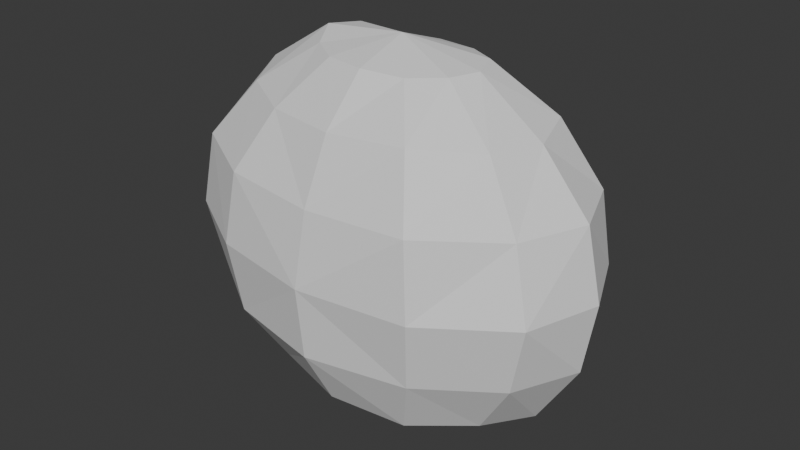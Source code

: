 # Source: rock.blend  (saved by Blender 5.2.44; exported with 4.5.12 LTS)
import bpy
from mathutils import Matrix  # noqa: F401  (used for matrix-valued properties, if any)

bpy.ops.wm.read_factory_settings(use_empty=True)
scene = bpy.context.scene
scene.name = 'Scene'

# ---- collections
col_collection = bpy.data.collections.new('Collection'); scene.collection.children.link(col_collection)

# ---- world
world_world = bpy.data.worlds.new('World'); scene.world = world_world
world_world.use_nodes = True; world_world.node_tree.nodes.clear()
_N = world_world.node_tree.nodes; _L = world_world.node_tree.links
n0 = _N.new('ShaderNodeOutputWorld'); n0.name = 'World Output'; n0.location = (200, 100)
n1 = _N.new('ShaderNodeBackground'); n1.name = 'Background'; n1.location = (-200, 100)
n1.inputs[0].default_value = (0.05088, 0.05088, 0.05088, 1.0)
_L.new(n1.outputs[0], n0.inputs[0])
n0.is_active_output = True
world_world.color = (0.05088, 0.05088, 0.05088)
world_world.sun_shadow_jitter_overblur = 0.0

# ---- meshes
me_sphere = bpy.data.meshes.new('Sphere')
me_sphere.from_pydata([(-4.243e-10, 2.314e-10, 1.331), (2.782e-09, 0.6728, 0.893), (-1.683e-10, 1.017, 0.0), (2.027e-10, -1.431e-10, -1.281), (0.2878, 0.3334, 1.205), (0.5183, 0.5823, 0.8927), (0.7131, 0.8497, 0.5158), (0.7525, 0.872, 0.0), (0.6824, 0.7742, -0.4879), (0.5175, 0.5801, -0.8908), (0.2923, 0.3456, -1.23), (0.5047, 0.1981, 1.224), (0.9173, 0.3525, 0.9176), (1.187, 0.4515, 0.4907), (1.26, 0.4691, -2.61e-10), (1.193, 0.4565, -0.494), (0.9379, 0.3697, -0.9436), (0.5078, 0.2009, -1.233), (0.579, -1.534e-08, 1.213), (1.029, -2.215e-08, 0.8855), (1.364, -2.686e-08, 0.4878), (1.471, 6.393e-10, -1.598e-10), (1.387, -2.99e-08, -0.4978), (1.097, -3.864e-08, -0.9582), (0.5749, -1.497e-08, -1.203), (0.5004, -0.1943, 1.211), (0.9065, -0.3435, 0.904), (1.173, -0.4399, 0.4832), (1.308, -0.507, 0.0), (1.189, -0.453, -0.4917), (0.9167, -0.352, -0.917), (0.4927, -0.1874, -1.188), (0.286, -0.3288, 1.196), (0.5352, -0.6247, 0.9301), (0.7145, -0.853, 0.5171), (0.7598, -0.8899, 0.0), (0.6914, -0.7965, -0.4961), (0.538, -0.6317, -0.9363), (0.28, -0.3127, -1.163), (-2.784e-10, -0.3859, 1.207), (-8.692e-08, -0.6836, 0.9013), (3.109e-10, -0.884, 0.4848), (0.0, -0.99, 0.0), (-1.4e-10, -0.9373, -0.5018), (-8.961e-08, -0.709, -0.9207), (1.433e-09, -0.3662, -1.171), (-0.2874, -0.3324, 1.203), (-0.5185, -0.5826, 0.893), (-0.6904, -0.794, 0.4952), (-0.7451, -0.854, 0.0), (-0.6899, -0.7927, -0.4948), (-0.5158, -0.5757, -0.887), (-0.2932, -0.3478, -1.234), (-0.5005, -0.1944, 1.211), (-0.9163, -0.3516, 0.9164), (-1.23, -0.4862, 0.5132), (-1.32, -0.5167, 0.0), (-1.2, -0.4618, -0.4974), (-0.9083, -0.345, -0.9064), (-0.5075, -0.2005, -1.232), (-0.602, -1.196e-08, 1.27), (-1.097, 1.219e-07, 0.9579), (-1.414, -3.247e-08, 0.5101), (-1.531, -6.781e-10, 0.0), (-1.359, -2.708e-08, -0.4854), (-1.05, 1.184e-07, -0.9075), (-0.59, -1.323e-08, -1.24), (-0.5146, 0.2068, 1.253), (-0.9433, 0.3742, 0.9503), (-1.223, 0.4806, 0.5096), (-1.26, 0.4686, 0.0), (-1.155, 0.4258, -0.474), (-0.9149, 0.3505, -0.9147), (-0.5066, 0.1998, -1.229), (-0.2825, 0.3195, 1.177), (-0.5353, 0.6248, 0.9302), (-0.7006, 0.819, 0.5045), (-0.7438, 0.8509, 0.0), (-0.6847, 0.7798, -0.49), (-0.5387, 0.6333, -0.9377), (-0.2845, 0.3246, -1.187), (-2.199e-08, 0.3797, 1.196), (-4.371e-08, 0.8984, 0.4894), (-4.446e-08, 0.9183, -0.4957), (1.787e-07, 0.6891, -0.9055), (-2.156e-08, 0.3733, -1.184)], [], [(83, 9, 84), (2, 6, 7), (1, 4, 5), (84, 10, 85), (2, 8, 83), (82, 5, 6), (81, 0, 4), (3, 85, 10), (9, 17, 10), (7, 15, 8), (6, 12, 13), (4, 0, 11), (3, 10, 17), (8, 16, 9), (7, 13, 14), (5, 11, 12), (13, 19, 20), (11, 0, 18), (3, 17, 24), (15, 23, 16), (14, 20, 21), (12, 18, 19), (16, 24, 17), (14, 22, 15), (3, 24, 31), (23, 29, 30), (20, 28, 21), (18, 26, 19), (24, 30, 31), (22, 28, 29), (19, 27, 20), (18, 0, 25), (25, 33, 26), (31, 37, 38), (29, 35, 36), (26, 34, 27), (25, 0, 32), (3, 31, 38), (30, 36, 37), (27, 35, 28), (38, 44, 45), (36, 42, 43), (33, 41, 34), (32, 0, 39), (3, 38, 45), (37, 43, 44), (34, 42, 35), (32, 40, 33), (39, 0, 46), (3, 45, 52), (43, 51, 44), (42, 48, 49), (40, 46, 47), (44, 52, 45), (42, 50, 43), (41, 47, 48), (50, 58, 51), (49, 55, 56), (47, 53, 54), (51, 59, 52), (49, 57, 50), (48, 54, 55), (46, 0, 53), (3, 52, 59), (58, 66, 59), (56, 64, 57), (55, 61, 62), (53, 0, 60), (3, 59, 66), (57, 65, 58), (56, 62, 63), (54, 60, 61), (64, 70, 71), (61, 69, 62), (60, 0, 67), (3, 66, 73), (65, 71, 72), (62, 70, 63), (60, 68, 61), (66, 72, 73), (3, 73, 80), (72, 78, 79), (69, 77, 70), (67, 75, 68), (73, 79, 80), (71, 77, 78), (68, 76, 69), (67, 0, 74), (76, 2, 77), (74, 1, 75), (80, 84, 85), (78, 2, 83), (75, 82, 76), (74, 0, 81), (3, 80, 85), (79, 83, 84), (83, 8, 9), (2, 82, 6), (1, 81, 4), (84, 9, 10), (2, 7, 8), (82, 1, 5), (9, 16, 17), (7, 14, 15), (6, 5, 12), (8, 15, 16), (7, 6, 13), (5, 4, 11), (13, 12, 19), (15, 22, 23), (14, 13, 20), (12, 11, 18), (16, 23, 24), (14, 21, 22), (23, 22, 29), (20, 27, 28), (18, 25, 26), (24, 23, 30), (22, 21, 28), (19, 26, 27), (25, 32, 33), (31, 30, 37), (29, 28, 35), (26, 33, 34), (30, 29, 36), (27, 34, 35), (38, 37, 44), (36, 35, 42), (33, 40, 41), (37, 36, 43), (34, 41, 42), (32, 39, 40), (43, 50, 51), (42, 41, 48), (40, 39, 46), (44, 51, 52), (42, 49, 50), (41, 40, 47), (50, 57, 58), (49, 48, 55), (47, 46, 53), (51, 58, 59), (49, 56, 57), (48, 47, 54), (58, 65, 66), (56, 63, 64), (55, 54, 61), (57, 64, 65), (56, 55, 62), (54, 53, 60), (64, 63, 70), (61, 68, 69), (65, 64, 71), (62, 69, 70), (60, 67, 68), (66, 65, 72), (72, 71, 78), (69, 76, 77), (67, 74, 75), (73, 72, 79), (71, 70, 77), (68, 75, 76), (76, 82, 2), (74, 81, 1), (80, 79, 84), (78, 77, 2), (75, 1, 82), (79, 78, 83)])
_uv = me_sphere.uv_layers.new(name='UVMap')
_uv.uv.foreach_set('vector', [0.3076, 0.2237, 0.3666, 0.1319, 0.3698, 0.2207, 0.2275, 0.2245, 0.14, 0.1011, 0.2268, 0.09569, 0.06953, 0.2176, 0.009699, 0.1633, 0.06929, 0.129, 0.5647, 0.6636, 0.4989, 0.728, 0.5026, 0.6796, 0.2275, 0.2245, 0.3052, 0.1067, 0.3076, 0.2237, 0.1428, 0.2218, 0.06929, 0.129, 0.14, 0.1011, 0.05229, 0.5246, 0.1119, 0.524, 0.04792, 0.5668, 0.4376, 0.6837, 0.5026, 0.6796, 0.4989, 0.728, 0.5519, 0.7428, 0.4769, 0.761, 0.4989, 0.728, 0.2268, 0.09569, 0.2999, 0.01571, 0.3052, 0.1067, 0.14, 0.1011, 0.06068, 0.05827, 0.1356, 0.01514, 0.04792, 0.5668, 0.1119, 0.524, 0.0608, 0.6004, 0.4376, 0.6837, 0.4989, 0.728, 0.4769, 0.761, 0.3052, 0.1067, 0.3716, 0.05799, 0.3666, 0.1319, 0.2268, 0.09569, 0.1356, 0.01514, 0.2182, 0.003927, 0.06929, 0.129, 0.003927, 0.1247, 0.06068, 0.05827, 0.003927, 0.7526, 0.07734, 0.7097, 0.07033, 0.791, 0.0608, 0.6004, 0.1119, 0.524, 0.09022, 0.6175, 0.4376, 0.6837, 0.4769, 0.761, 0.4455, 0.7684, 0.7591, 0.1776, 0.8374, 0.2514, 0.7902, 0.2579, 0.7518, 0.09386, 0.8171, 0.003927, 0.8111, 0.08235, 0.02392, 0.6811, 0.09022, 0.6175, 0.07734, 0.7097, 0.519, 0.8106, 0.4455, 0.7684, 0.4769, 0.761, 0.7518, 0.09386, 0.8176, 0.1674, 0.7591, 0.1776, 0.4376, 0.6837, 0.4455, 0.7684, 0.4145, 0.7535, 0.8374, 0.2514, 0.9011, 0.1656, 0.9039, 0.2446, 0.8171, 0.003927, 0.9007, 0.07998, 0.8111, 0.08235, 0.09022, 0.6175, 0.138, 0.6999, 0.07734, 0.7097, 0.872, 0.3056, 0.9039, 0.2446, 0.9065, 0.3028, 0.8176, 0.1674, 0.9007, 0.07998, 0.9011, 0.1656, 0.07734, 0.7097, 0.1499, 0.7759, 0.07033, 0.791, 0.09022, 0.6175, 0.1119, 0.524, 0.1251, 0.6117, 0.1251, 0.6117, 0.1986, 0.6519, 0.138, 0.6999, 0.9065, 0.3028, 0.9722, 0.254, 0.9398, 0.3025, 0.9011, 0.1656, 0.9961, 0.08912, 0.987, 0.1746, 0.138, 0.6999, 0.2354, 0.7182, 0.1499, 0.7759, 0.1251, 0.6117, 0.1119, 0.524, 0.1561, 0.5857, 0.4376, 0.6837, 0.4145, 0.7535, 0.3928, 0.718, 0.9039, 0.2446, 0.987, 0.1746, 0.9722, 0.254, 0.8981, 0.003927, 0.9961, 0.08912, 0.9007, 0.07998, 0.3879, 0.1048, 0.4419, 0.1376, 0.3903, 0.1494, 0.5096, 0.01933, 0.6031, 0.1264, 0.5182, 0.1292, 0.7428, 0.04804, 0.6806, 0.129, 0.6794, 0.01163, 0.1561, 0.5857, 0.1119, 0.524, 0.1769, 0.545, 0.4376, 0.6837, 0.3928, 0.718, 0.3813, 0.6745, 0.4329, 0.05107, 0.5182, 0.1292, 0.4419, 0.1376, 0.6794, 0.01163, 0.6031, 0.1264, 0.5942, 0.003927, 0.1561, 0.5857, 0.2306, 0.5784, 0.1986, 0.6519, 0.1769, 0.545, 0.1119, 0.524, 0.18, 0.5022, 0.4376, 0.6837, 0.3813, 0.6745, 0.3794, 0.6329, 0.5182, 0.1292, 0.4477, 0.2273, 0.4419, 0.1376, 0.6031, 0.1264, 0.6851, 0.2462, 0.605, 0.2543, 0.2306, 0.5784, 0.18, 0.5022, 0.2354, 0.5013, 0.4419, 0.1376, 0.3816, 0.1987, 0.3903, 0.1494, 0.6031, 0.1264, 0.5205, 0.2482, 0.5182, 0.1292, 0.6806, 0.129, 0.7436, 0.224, 0.6851, 0.2462, 0.5205, 0.2482, 0.4408, 0.3, 0.4477, 0.2273, 0.605, 0.2543, 0.6833, 0.3458, 0.5996, 0.3607, 0.2354, 0.5013, 0.1661, 0.4669, 0.2136, 0.4354, 0.4477, 0.2273, 0.3794, 0.2391, 0.3816, 0.1987, 0.605, 0.2543, 0.5145, 0.3436, 0.5205, 0.2482, 0.6851, 0.2462, 0.7439, 0.2975, 0.6833, 0.3458, 0.18, 0.5022, 0.1119, 0.524, 0.1661, 0.4669, 0.4376, 0.6837, 0.3794, 0.6329, 0.4019, 0.6001, 0.3864, 0.5159, 0.4339, 0.589, 0.4019, 0.6001, 0.5996, 0.3607, 0.5042, 0.3852, 0.5145, 0.3436, 0.605, 0.5663, 0.6831, 0.5128, 0.6583, 0.6021, 0.1661, 0.4669, 0.1119, 0.524, 0.1375, 0.4419, 0.4376, 0.6837, 0.4019, 0.6001, 0.4339, 0.589, 0.3794, 0.4434, 0.4419, 0.4959, 0.3864, 0.5159, 0.5966, 0.6452, 0.6583, 0.6021, 0.6519, 0.684, 0.649, 0.4893, 0.7247, 0.4286, 0.6831, 0.5128, 0.6709, 0.7392, 0.7432, 0.682, 0.75, 0.7392, 0.6831, 0.5128, 0.7442, 0.6071, 0.6583, 0.6021, 0.1375, 0.4419, 0.1119, 0.524, 0.1005, 0.4503, 0.4376, 0.6837, 0.4339, 0.589, 0.4679, 0.6024, 0.4419, 0.4959, 0.5268, 0.454, 0.5005, 0.5194, 0.6583, 0.6021, 0.7432, 0.682, 0.6519, 0.684, 0.7247, 0.4286, 0.7504, 0.5174, 0.6831, 0.5128, 0.4339, 0.589, 0.5005, 0.5194, 0.4679, 0.6024, 0.4376, 0.6837, 0.4679, 0.6024, 0.4919, 0.6351, 0.5005, 0.5194, 0.5887, 0.5306, 0.5496, 0.5812, 0.7442, 0.6071, 0.8438, 0.6566, 0.7432, 0.682, 0.7622, 0.4327, 0.8228, 0.498, 0.7504, 0.5174, 0.4679, 0.6024, 0.5496, 0.5812, 0.4919, 0.6351, 0.2863, 0.41, 0.2201, 0.3469, 0.3002, 0.3366, 0.7504, 0.5174, 0.8392, 0.58, 0.7442, 0.6071, 0.1005, 0.4503, 0.1119, 0.524, 0.07397, 0.487, 0.1353, 0.3383, 0.2275, 0.2245, 0.2201, 0.3469, 0.01173, 0.259, 0.06953, 0.2176, 0.0599, 0.3068, 0.4919, 0.6351, 0.5647, 0.6636, 0.5026, 0.6796, 0.3002, 0.3366, 0.2275, 0.2245, 0.3076, 0.2237, 0.0599, 0.3068, 0.1428, 0.2218, 0.1353, 0.3383, 0.2433, 0.4851, 0.2806, 0.4354, 0.2806, 0.5011, 0.4376, 0.6837, 0.4919, 0.6351, 0.5026, 0.6796, 0.3716, 0.3104, 0.3076, 0.2237, 0.3698, 0.2207, 0.3076, 0.2237, 0.3052, 0.1067, 0.3666, 0.1319, 0.2275, 0.2245, 0.1428, 0.2218, 0.14, 0.1011, 0.06953, 0.2176, 0.01131, 0.2125, 0.009699, 0.1633, 0.5647, 0.6636, 0.5519, 0.7428, 0.4989, 0.728, 0.2275, 0.2245, 0.2268, 0.09569, 0.3052, 0.1067, 0.1428, 0.2218, 0.06953, 0.2176, 0.06929, 0.129, 0.5519, 0.7428, 0.519, 0.8106, 0.4769, 0.761, 0.2268, 0.09569, 0.2182, 0.003927, 0.2999, 0.01571, 0.14, 0.1011, 0.06929, 0.129, 0.06068, 0.05827, 0.3052, 0.1067, 0.2999, 0.01571, 0.3716, 0.05799, 0.2268, 0.09569, 0.14, 0.1011, 0.1356, 0.01514, 0.06929, 0.129, 0.009699, 0.1633, 0.003927, 0.1247, 0.003927, 0.7526, 0.02392, 0.6811, 0.07734, 0.7097, 0.7591, 0.1776, 0.8176, 0.1674, 0.8374, 0.2514, 0.7518, 0.09386, 0.7582, 0.01385, 0.8171, 0.003927, 0.02392, 0.6811, 0.0608, 0.6004, 0.09022, 0.6175, 0.519, 0.8106, 0.459, 0.8343, 0.4455, 0.7684, 0.7518, 0.09386, 0.8111, 0.08235, 0.8176, 0.1674, 0.8374, 0.2514, 0.8176, 0.1674, 0.9011, 0.1656, 0.8171, 0.003927, 0.8981, 0.003927, 0.9007, 0.07998, 0.09022, 0.6175, 0.1251, 0.6117, 0.138, 0.6999, 0.872, 0.3056, 0.8374, 0.2514, 0.9039, 0.2446, 0.8176, 0.1674, 0.8111, 0.08235, 0.9007, 0.07998, 0.07734, 0.7097, 0.138, 0.6999, 0.1499, 0.7759, 0.1251, 0.6117, 0.1561, 0.5857, 0.1986, 0.6519, 0.9065, 0.3028, 0.9039, 0.2446, 0.9722, 0.254, 0.9011, 0.1656, 0.9007, 0.07998, 0.9961, 0.08912, 0.138, 0.6999, 0.1986, 0.6519, 0.2354, 0.7182, 0.9039, 0.2446, 0.9011, 0.1656, 0.987, 0.1746, 0.8981, 0.003927, 0.9922, 0.004728, 0.9961, 0.08912, 0.3879, 0.1048, 0.4329, 0.05107, 0.4419, 0.1376, 0.5096, 0.01933, 0.5942, 0.003927, 0.6031, 0.1264, 0.7428, 0.04804, 0.7439, 0.1348, 0.6806, 0.129, 0.4329, 0.05107, 0.5096, 0.01933, 0.5182, 0.1292, 0.6794, 0.01163, 0.6806, 0.129, 0.6031, 0.1264, 0.1561, 0.5857, 0.1769, 0.545, 0.2306, 0.5784, 0.5182, 0.1292, 0.5205, 0.2482, 0.4477, 0.2273, 0.6031, 0.1264, 0.6806, 0.129, 0.6851, 0.2462, 0.2306, 0.5784, 0.1769, 0.545, 0.18, 0.5022, 0.4419, 0.1376, 0.4477, 0.2273, 0.3816, 0.1987, 0.6031, 0.1264, 0.605, 0.2543, 0.5205, 0.2482, 0.6806, 0.129, 0.7439, 0.1348, 0.7436, 0.224, 0.5205, 0.2482, 0.5145, 0.3436, 0.4408, 0.3, 0.605, 0.2543, 0.6851, 0.2462, 0.6833, 0.3458, 0.2354, 0.5013, 0.18, 0.5022, 0.1661, 0.4669, 0.4477, 0.2273, 0.4408, 0.3, 0.3794, 0.2391, 0.605, 0.2543, 0.5996, 0.3607, 0.5145, 0.3436, 0.6851, 0.2462, 0.7436, 0.224, 0.7439, 0.2975, 0.3864, 0.5159, 0.4419, 0.4959, 0.4339, 0.589, 0.5996, 0.3607, 0.5862, 0.4127, 0.5042, 0.3852, 0.605, 0.5663, 0.649, 0.4893, 0.6831, 0.5128, 0.3794, 0.4434, 0.4545, 0.4205, 0.4419, 0.4959, 0.5966, 0.6452, 0.605, 0.5663, 0.6583, 0.6021, 0.649, 0.4893, 0.7063, 0.4205, 0.7247, 0.4286, 0.6709, 0.7392, 0.6519, 0.684, 0.7432, 0.682, 0.6831, 0.5128, 0.7504, 0.5174, 0.7442, 0.6071, 0.4419, 0.4959, 0.4545, 0.4205, 0.5268, 0.454, 0.6583, 0.6021, 0.7442, 0.6071, 0.7432, 0.682, 0.7247, 0.4286, 0.7622, 0.4327, 0.7504, 0.5174, 0.4339, 0.589, 0.4419, 0.4959, 0.5005, 0.5194, 0.5005, 0.5194, 0.5268, 0.454, 0.5887, 0.5306, 0.7442, 0.6071, 0.8392, 0.58, 0.8438, 0.6566, 0.7622, 0.4327, 0.7996, 0.4296, 0.8228, 0.498, 0.4679, 0.6024, 0.5005, 0.5194, 0.5496, 0.5812, 0.2863, 0.41, 0.2079, 0.4275, 0.2201, 0.3469, 0.7504, 0.5174, 0.8228, 0.498, 0.8392, 0.58, 0.1353, 0.3383, 0.1428, 0.2218, 0.2275, 0.2245, 0.01173, 0.259, 0.01131, 0.2125, 0.06953, 0.2176, 0.4919, 0.6351, 0.5496, 0.5812, 0.5647, 0.6636, 0.3002, 0.3366, 0.2201, 0.3469, 0.2275, 0.2245, 0.0599, 0.3068, 0.06953, 0.2176, 0.1428, 0.2218, 0.3716, 0.3104, 0.3002, 0.3366, 0.3076, 0.2237])
me_sphere.update()

# ---- objects
ob_rock = bpy.data.objects.new('rock', me_sphere)

# ---- transforms, parenting, visibility, modifiers, constraints
ob_rock.location = (0.0, 0.0, 0.0)

# ---- collection membership
col_collection.objects.link(ob_rock)

# ---- scene / render settings (as saved in the file)
scene.frame_start = 1; scene.frame_end = 250; scene.frame_set(1)
scene.render.engine = 'BLENDER_EEVEE_NEXT'
scene.render.bake_bias = 0.0
scene.render.bake_samples = 0
scene.render.compositor_device = 'GPU'
scene.eevee.use_volume_custom_range = False
scene.eevee.fast_gi_thickness_near = 0.1
scene.eevee.fast_gi_thickness_far = 0.0
scene.eevee.ray_tracing_options.screen_trace_thickness = 0.1
bpy.context.view_layer.update()

# ---- added for rendering (the .blend has no active camera and no usable light): camera, sun
cam_auto = bpy.data.cameras.new('AutoCamera')
cam_auto.lens = 50.0
cam_auto.sensor_width = 36.0
cam_auto.clip_end = 1000.0
ob_auto_camera = bpy.data.objects.new('AutoCamera', cam_auto)
scene.collection.objects.link(ob_auto_camera)
ob_auto_camera.location = (4.09338, -4.93435, 3.32363)
ob_auto_camera.rotation_euler = (1.09748, -7.21219e-08, 0.694738)
scene.camera = ob_auto_camera
light_auto_sun = bpy.data.lights.new('AutoSun', 'SUN')
light_auto_sun.energy = 3.0
light_auto_sun.angle = 0.0523599
ob_auto_sun = bpy.data.objects.new('AutoSun', light_auto_sun)
scene.collection.objects.link(ob_auto_sun)
ob_auto_sun.rotation_euler = (0.872665, 0.174533, 0.523599)
bpy.context.view_layer.update()
